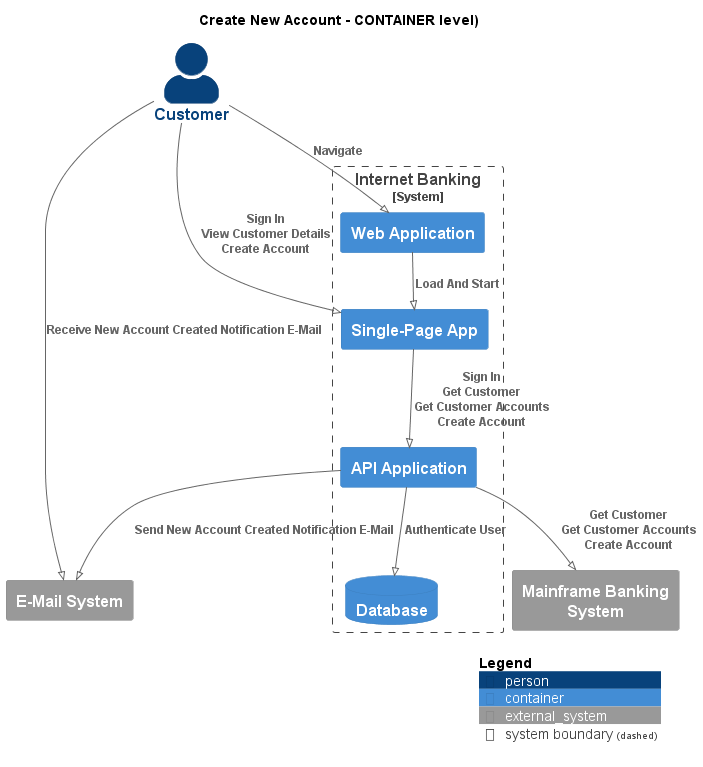

The diagram above was rendered by PlantUML. Its source (embedded in the PNG):
@startuml
!pragma layout smetana
!include ..\..\.c4s\C4_Container.puml

AddElementTag("state:new", $bgColor=green, $fontColor=#ffffff, $borderColor=green, $shadowing="False")
AddElementTag("state:changed", $bgColor=orange, $fontColor=#ffffff, $borderColor=orange, $shadowing="False")
AddElementTag("state:removed", $bgColor=red, $fontColor=#ffffff, $borderColor=red, $shadowing="False")

AddRelTag("state:new", $textColor=green, $lineColor=green)
AddRelTag("state:changed", $textColor=orange, $lineColor=orange)
AddRelTag("state:removed", $textColor=red, $lineColor=red)

SHOW_PERSON_PORTRAIT()
LAYOUT_TOP_DOWN()

skinparam linetype polyline

title Create New Account - CONTAINER level)

Person(BigBankPlc.Actors.Customer, "Customer", "")

System_Boundary(BigBankPlc.SoftwareSystems.InternetBanking, "Internet Banking") {
    Container(BigBankPlc.SoftwareSystems.InternetBanking.Containers.WebApplication, "Web Application", "", "")
    Container(BigBankPlc.SoftwareSystems.InternetBanking.Containers.SinglePageApp, "Single-Page App", "", "")
    Container(BigBankPlc.SoftwareSystems.InternetBanking.Containers.APIApplication, "API Application", "", "")
    ContainerDb(BigBankPlc.SoftwareSystems.InternetBanking.Containers.Database, "Database", "", "")
}
System_Ext(BigBankPlc.SoftwareSystems.MainframeBankingSystem, "Mainframe Banking System", "")
System_Ext(BigBankPlc.SoftwareSystems.EMailSystem, "E-Mail System", "")

Rel(BigBankPlc.Actors.Customer, BigBankPlc.SoftwareSystems.InternetBanking.Containers.WebApplication, "Navigate")
Rel(BigBankPlc.SoftwareSystems.InternetBanking.Containers.WebApplication, BigBankPlc.SoftwareSystems.InternetBanking.Containers.SinglePageApp, "Load And Start")
Rel(BigBankPlc.Actors.Customer, BigBankPlc.SoftwareSystems.InternetBanking.Containers.SinglePageApp, "Sign In\nView Customer Details\nCreate Account")
Rel(BigBankPlc.SoftwareSystems.InternetBanking.Containers.SinglePageApp, BigBankPlc.SoftwareSystems.InternetBanking.Containers.APIApplication, "Sign In\nGet Customer\nGet Customer Accounts\nCreate Account")
Rel(BigBankPlc.SoftwareSystems.InternetBanking.Containers.APIApplication, BigBankPlc.SoftwareSystems.InternetBanking.Containers.Database, "Authenticate User")
Rel(BigBankPlc.SoftwareSystems.InternetBanking.Containers.APIApplication, BigBankPlc.SoftwareSystems.MainframeBankingSystem, "Get Customer\nGet Customer Accounts\nCreate Account")
Rel(BigBankPlc.SoftwareSystems.InternetBanking.Containers.APIApplication, BigBankPlc.SoftwareSystems.EMailSystem, "Send New Account Created Notification E-Mail")
Rel(BigBankPlc.Actors.Customer, BigBankPlc.SoftwareSystems.EMailSystem, "Receive New Account Created Notification E-Mail")


SHOW_LEGEND()
@enduml